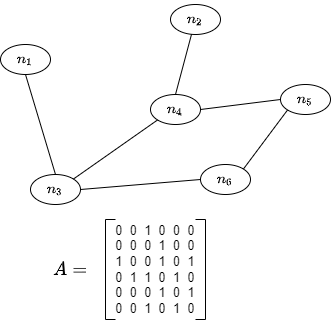

The diagram above was exported from draw.io. Its source (the exported page's mxGraphModel, read from the mxfile embedded in the PNG):
<mxGraphModel dx="154" dy="597" grid="1" gridSize="10" guides="1" tooltips="1" connect="1" arrows="1" fold="1" page="1" pageScale="1" pageWidth="827" pageHeight="1169" math="1" shadow="0">
  <root>
    <mxCell id="0" />
    <mxCell id="1" parent="0" />
    <mxCell id="ZK72q-OOCVICoLlhXBr2-1" value="$$n_1$$" style="ellipse;whiteSpace=wrap;html=1;" parent="1" vertex="1">
      <mxGeometry x="1230" y="60" width="50" height="30" as="geometry" />
    </mxCell>
    <mxCell id="ZK72q-OOCVICoLlhXBr2-2" value="$$n_2$$" style="ellipse;whiteSpace=wrap;html=1;" parent="1" vertex="1">
      <mxGeometry x="1400" y="20" width="50" height="30" as="geometry" />
    </mxCell>
    <mxCell id="ZK72q-OOCVICoLlhXBr2-3" value="$$n_3$$" style="ellipse;whiteSpace=wrap;html=1;" parent="1" vertex="1">
      <mxGeometry x="1260" y="190" width="50" height="30" as="geometry" />
    </mxCell>
    <mxCell id="ZK72q-OOCVICoLlhXBr2-4" value="$$n_5$$" style="ellipse;whiteSpace=wrap;html=1;" parent="1" vertex="1">
      <mxGeometry x="1510" y="100" width="50" height="30" as="geometry" />
    </mxCell>
    <mxCell id="ZK72q-OOCVICoLlhXBr2-5" value="$$n_4$$" style="ellipse;whiteSpace=wrap;html=1;" parent="1" vertex="1">
      <mxGeometry x="1380" y="110" width="50" height="30" as="geometry" />
    </mxCell>
    <mxCell id="ZK72q-OOCVICoLlhXBr2-6" value="$$n_6$$" style="ellipse;whiteSpace=wrap;html=1;" parent="1" vertex="1">
      <mxGeometry x="1430" y="180" width="50" height="30" as="geometry" />
    </mxCell>
    <mxCell id="ZK72q-OOCVICoLlhXBr2-9" value="" style="endArrow=none;html=1;rounded=0;entryX=0.5;entryY=1;entryDx=0;entryDy=0;exitX=0.5;exitY=0;exitDx=0;exitDy=0;" parent="1" source="ZK72q-OOCVICoLlhXBr2-3" target="ZK72q-OOCVICoLlhXBr2-1" edge="1">
      <mxGeometry width="50" height="50" relative="1" as="geometry">
        <mxPoint x="1180" y="420" as="sourcePoint" />
        <mxPoint x="1230" y="370" as="targetPoint" />
      </mxGeometry>
    </mxCell>
    <mxCell id="ZK72q-OOCVICoLlhXBr2-11" value="" style="endArrow=none;html=1;rounded=0;entryX=1;entryY=0.5;entryDx=0;entryDy=0;exitX=0;exitY=0.5;exitDx=0;exitDy=0;" parent="1" source="ZK72q-OOCVICoLlhXBr2-6" target="ZK72q-OOCVICoLlhXBr2-3" edge="1">
      <mxGeometry width="50" height="50" relative="1" as="geometry">
        <mxPoint x="1180" y="420" as="sourcePoint" />
        <mxPoint x="1230" y="370" as="targetPoint" />
      </mxGeometry>
    </mxCell>
    <mxCell id="ZK72q-OOCVICoLlhXBr2-12" value="" style="endArrow=none;html=1;rounded=0;entryX=1;entryY=0;entryDx=0;entryDy=0;exitX=0;exitY=1;exitDx=0;exitDy=0;" parent="1" source="ZK72q-OOCVICoLlhXBr2-5" target="ZK72q-OOCVICoLlhXBr2-3" edge="1">
      <mxGeometry width="50" height="50" relative="1" as="geometry">
        <mxPoint x="1180" y="420" as="sourcePoint" />
        <mxPoint x="1230" y="370" as="targetPoint" />
      </mxGeometry>
    </mxCell>
    <mxCell id="ZK72q-OOCVICoLlhXBr2-13" value="" style="endArrow=none;html=1;rounded=0;entryX=1;entryY=0.5;entryDx=0;entryDy=0;exitX=0;exitY=0.5;exitDx=0;exitDy=0;" parent="1" source="ZK72q-OOCVICoLlhXBr2-4" target="ZK72q-OOCVICoLlhXBr2-5" edge="1">
      <mxGeometry width="50" height="50" relative="1" as="geometry">
        <mxPoint x="1180" y="420" as="sourcePoint" />
        <mxPoint x="1230" y="370" as="targetPoint" />
      </mxGeometry>
    </mxCell>
    <mxCell id="ZK72q-OOCVICoLlhXBr2-14" value="" style="endArrow=none;html=1;rounded=0;entryX=1;entryY=0;entryDx=0;entryDy=0;exitX=0;exitY=1;exitDx=0;exitDy=0;" parent="1" source="ZK72q-OOCVICoLlhXBr2-4" target="ZK72q-OOCVICoLlhXBr2-6" edge="1">
      <mxGeometry width="50" height="50" relative="1" as="geometry">
        <mxPoint x="1180" y="420" as="sourcePoint" />
        <mxPoint x="1230" y="370" as="targetPoint" />
      </mxGeometry>
    </mxCell>
    <mxCell id="ZK72q-OOCVICoLlhXBr2-15" value="" style="endArrow=none;html=1;rounded=0;entryX=0.5;entryY=0;entryDx=0;entryDy=0;" parent="1" source="ZK72q-OOCVICoLlhXBr2-2" target="ZK72q-OOCVICoLlhXBr2-5" edge="1">
      <mxGeometry width="50" height="50" relative="1" as="geometry">
        <mxPoint x="1180" y="420" as="sourcePoint" />
        <mxPoint x="1230" y="370" as="targetPoint" />
      </mxGeometry>
    </mxCell>
    <mxCell id="ZK72q-OOCVICoLlhXBr2-19" value="" style="shape=partialRectangle;whiteSpace=wrap;html=1;bottom=1;right=1;left=1;top=0;fillColor=none;routingCenterX=-0.5;fontColor=#000000;strokeColor=#000000;rotation=90;" parent="1" vertex="1">
      <mxGeometry x="1290" y="280" width="100" height="10" as="geometry" />
    </mxCell>
    <mxCell id="ZK72q-OOCVICoLlhXBr2-20" value="&lt;font style=&quot;font-size: 13px;&quot;&gt;0&amp;nbsp; 0&amp;nbsp; 1&amp;nbsp; 0&amp;nbsp; 0&amp;nbsp; 0&lt;br&gt;0&amp;nbsp; 0&amp;nbsp; 0&amp;nbsp; 1&amp;nbsp; 0&amp;nbsp; 0&lt;br&gt;1&amp;nbsp; 0&amp;nbsp; 0&amp;nbsp; 1&amp;nbsp; 0&amp;nbsp; 1&lt;br&gt;0&amp;nbsp; 1&amp;nbsp; 1&amp;nbsp; 0&amp;nbsp; 1&amp;nbsp; 0&lt;br&gt;0&amp;nbsp; 0&amp;nbsp; 0&amp;nbsp; 1&amp;nbsp; 0&amp;nbsp; 1&lt;br&gt;0&amp;nbsp; 0&amp;nbsp; 1&amp;nbsp; 0&amp;nbsp; 1&amp;nbsp; 0&lt;/font&gt;" style="text;html=1;strokeColor=none;fillColor=none;align=center;verticalAlign=middle;whiteSpace=wrap;rounded=0;fontColor=#000000;" parent="1" vertex="1">
      <mxGeometry x="1340" y="270" width="90" height="30" as="geometry" />
    </mxCell>
    <mxCell id="ZK72q-OOCVICoLlhXBr2-21" value="" style="shape=partialRectangle;whiteSpace=wrap;html=1;bottom=1;right=1;left=1;top=0;fillColor=none;routingCenterX=-0.5;fontColor=#000000;strokeColor=#000000;rotation=-90;" parent="1" vertex="1">
      <mxGeometry x="1380" y="280" width="100" height="10" as="geometry" />
    </mxCell>
    <mxCell id="ZK72q-OOCVICoLlhXBr2-22" value="$$A=$$" style="text;html=1;strokeColor=none;fillColor=none;align=center;verticalAlign=middle;whiteSpace=wrap;rounded=0;fontSize=16;fontColor=#000000;" parent="1" vertex="1">
      <mxGeometry x="1270" y="270" width="60" height="30" as="geometry" />
    </mxCell>
  </root>
</mxGraphModel>